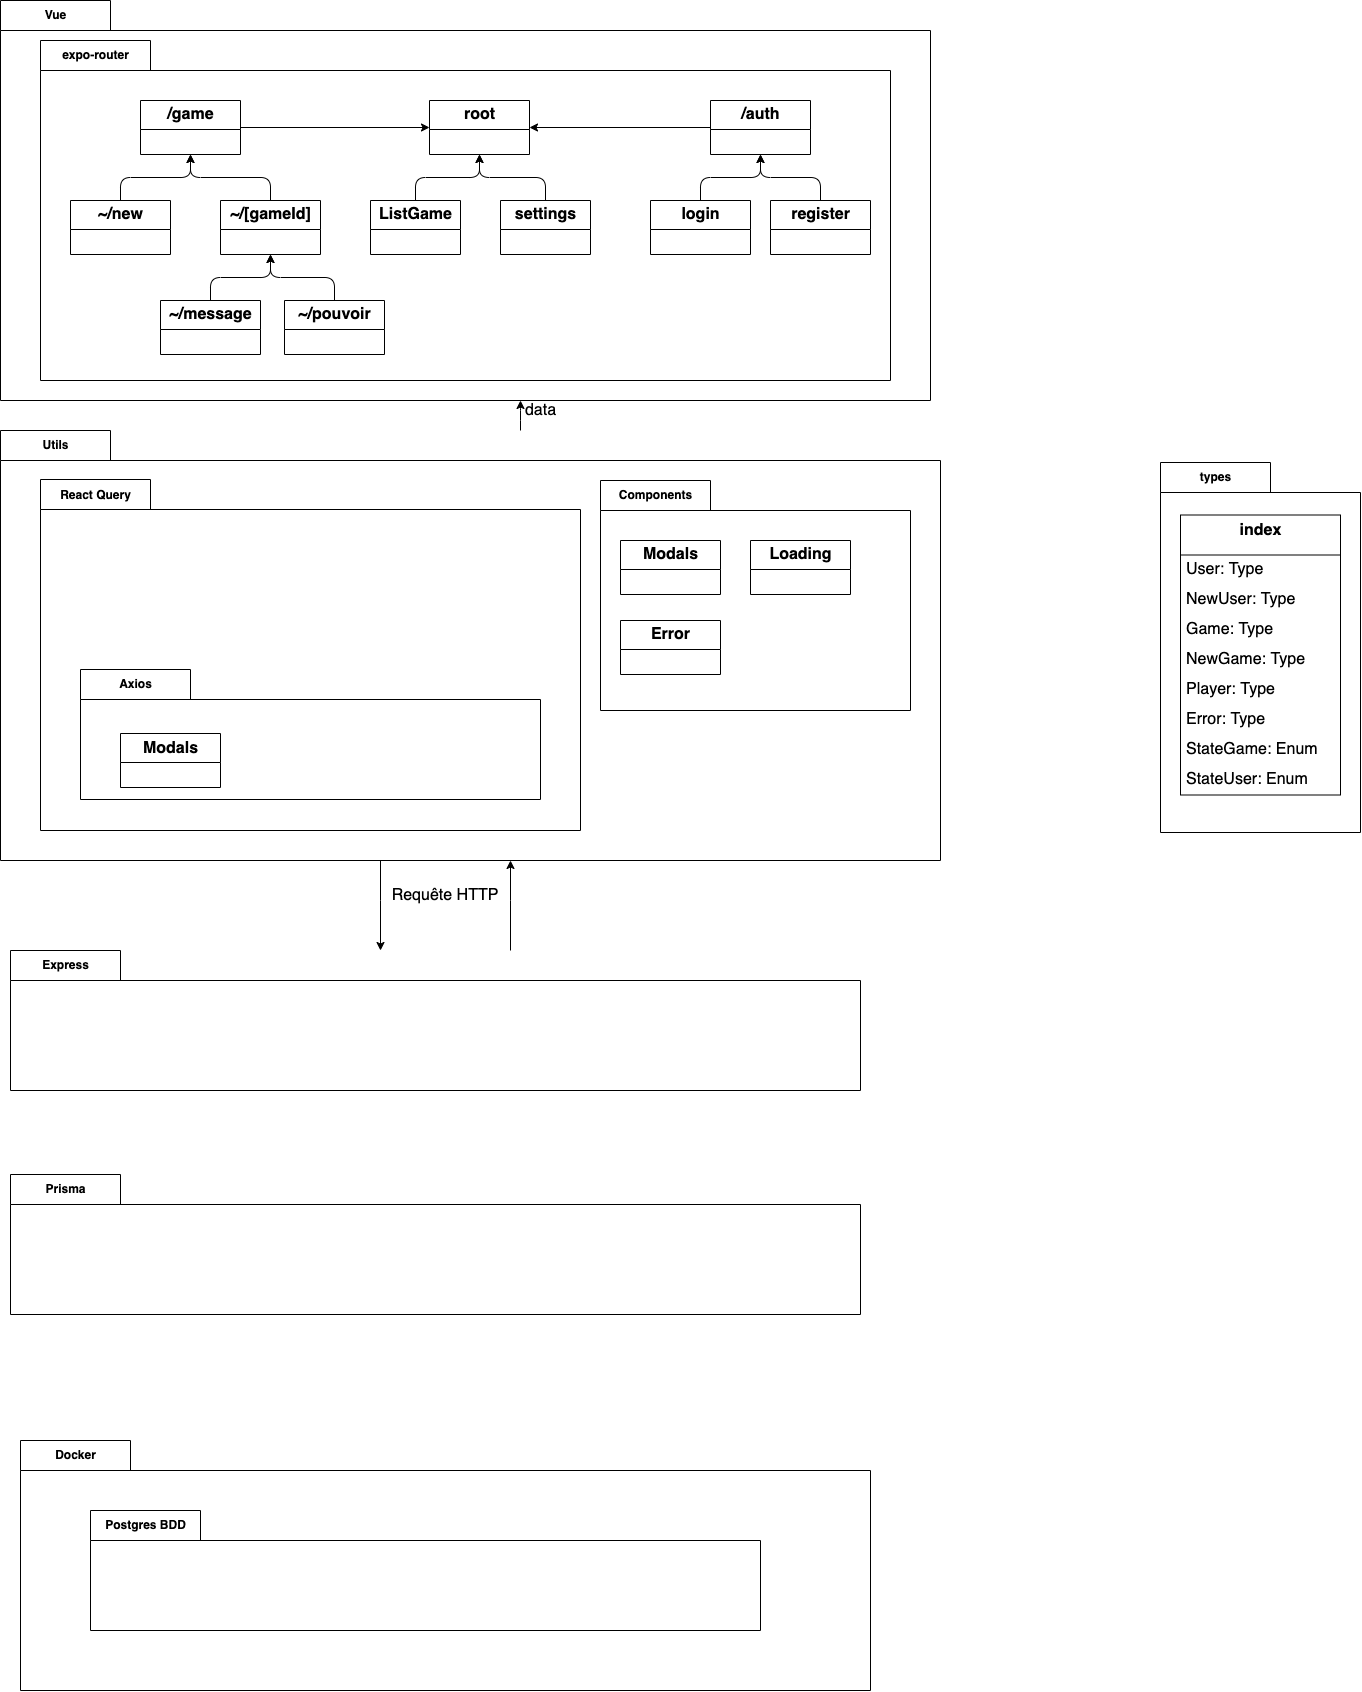

The diagram above was exported from draw.io. Its source (the exported page's mxGraphModel, read from the mxfile embedded in the PNG):
<mxGraphModel dx="2795" dy="1610" grid="1" gridSize="10" guides="1" tooltips="1" connect="1" arrows="1" fold="1" page="1" pageScale="1" pageWidth="827" pageHeight="1169" math="0" shadow="0">
  <root>
    <mxCell id="0" />
    <mxCell id="1" parent="0" />
    <mxCell id="3" value="Vue" style="shape=folder;fontStyle=1;tabWidth=110;tabHeight=30;tabPosition=left;html=1;boundedLbl=1;labelInHeader=1;container=1;collapsible=0;recursiveResize=0;" vertex="1" parent="1">
      <mxGeometry x="30" y="440" width="930" height="400" as="geometry" />
    </mxCell>
    <mxCell id="29" value="expo-router" style="shape=folder;fontStyle=1;tabWidth=110;tabHeight=30;tabPosition=left;html=1;boundedLbl=1;labelInHeader=1;container=1;collapsible=0;recursiveResize=0;" vertex="1" parent="3">
      <mxGeometry x="40" y="40" width="850" height="340" as="geometry" />
    </mxCell>
    <mxCell id="34" style="edgeStyle=orthogonalEdgeStyle;curved=1;html=1;fontSize=16;startArrow=classic;startFill=1;endArrow=none;endFill=0;" edge="1" parent="29" source="30" target="31">
      <mxGeometry relative="1" as="geometry" />
    </mxCell>
    <mxCell id="30" value="root" style="swimlane;fontStyle=1;align=center;verticalAlign=middle;childLayout=stackLayout;horizontal=1;startSize=29;horizontalStack=0;resizeParent=1;resizeParentMax=0;resizeLast=0;collapsible=0;marginBottom=0;html=1;fontSize=16;" vertex="1" parent="29">
      <mxGeometry x="389" y="60" width="100" height="54" as="geometry" />
    </mxCell>
    <mxCell id="31" value="/auth" style="swimlane;fontStyle=1;align=center;verticalAlign=middle;childLayout=stackLayout;horizontal=1;startSize=29;horizontalStack=0;resizeParent=1;resizeParentMax=0;resizeLast=0;collapsible=0;marginBottom=0;html=1;fontSize=16;" vertex="1" parent="29">
      <mxGeometry x="670" y="60" width="100" height="54" as="geometry" />
    </mxCell>
    <mxCell id="45" style="edgeStyle=orthogonalEdgeStyle;html=1;fontSize=16;startArrow=none;startFill=0;endArrow=classic;endFill=1;" edge="1" parent="29" source="32" target="30">
      <mxGeometry relative="1" as="geometry" />
    </mxCell>
    <mxCell id="32" value="/game" style="swimlane;fontStyle=1;align=center;verticalAlign=middle;childLayout=stackLayout;horizontal=1;startSize=29;horizontalStack=0;resizeParent=1;resizeParentMax=0;resizeLast=0;collapsible=0;marginBottom=0;html=1;fontSize=16;" vertex="1" parent="29">
      <mxGeometry x="100" y="60" width="100" height="54" as="geometry" />
    </mxCell>
    <mxCell id="51" style="edgeStyle=orthogonalEdgeStyle;html=1;fontSize=16;startArrow=none;startFill=0;endArrow=classic;endFill=1;" edge="1" parent="29" source="35" target="30">
      <mxGeometry relative="1" as="geometry" />
    </mxCell>
    <mxCell id="35" value="settings" style="swimlane;fontStyle=1;align=center;verticalAlign=middle;childLayout=stackLayout;horizontal=1;startSize=29;horizontalStack=0;resizeParent=1;resizeParentMax=0;resizeLast=0;collapsible=0;marginBottom=0;html=1;fontSize=16;" vertex="1" parent="29">
      <mxGeometry x="460" y="160" width="90" height="54" as="geometry" />
    </mxCell>
    <mxCell id="38" style="html=1;fontSize=16;startArrow=none;startFill=0;endArrow=classic;endFill=1;edgeStyle=orthogonalEdgeStyle;" edge="1" parent="29" source="36" target="32">
      <mxGeometry relative="1" as="geometry" />
    </mxCell>
    <mxCell id="36" value="~/new" style="swimlane;fontStyle=1;align=center;verticalAlign=middle;childLayout=stackLayout;horizontal=1;startSize=29;horizontalStack=0;resizeParent=1;resizeParentMax=0;resizeLast=0;collapsible=0;marginBottom=0;html=1;fontSize=16;" vertex="1" parent="29">
      <mxGeometry x="30" y="160" width="100" height="54" as="geometry" />
    </mxCell>
    <mxCell id="39" style="edgeStyle=orthogonalEdgeStyle;html=1;fontSize=16;startArrow=none;startFill=0;endArrow=classic;endFill=1;" edge="1" parent="29" source="37" target="32">
      <mxGeometry relative="1" as="geometry" />
    </mxCell>
    <mxCell id="37" value="~/[gameId]" style="swimlane;fontStyle=1;align=center;verticalAlign=middle;childLayout=stackLayout;horizontal=1;startSize=29;horizontalStack=0;resizeParent=1;resizeParentMax=0;resizeLast=0;collapsible=0;marginBottom=0;html=1;fontSize=16;" vertex="1" parent="29">
      <mxGeometry x="180" y="160" width="100" height="54" as="geometry" />
    </mxCell>
    <mxCell id="42" style="edgeStyle=orthogonalEdgeStyle;html=1;fontSize=16;startArrow=none;startFill=0;endArrow=classic;endFill=1;" edge="1" parent="29" source="41" target="37">
      <mxGeometry relative="1" as="geometry" />
    </mxCell>
    <mxCell id="41" value="~/message" style="swimlane;fontStyle=1;align=center;verticalAlign=middle;childLayout=stackLayout;horizontal=1;startSize=29;horizontalStack=0;resizeParent=1;resizeParentMax=0;resizeLast=0;collapsible=0;marginBottom=0;html=1;fontSize=16;" vertex="1" parent="29">
      <mxGeometry x="120" y="260" width="100" height="54" as="geometry" />
    </mxCell>
    <mxCell id="44" style="edgeStyle=orthogonalEdgeStyle;html=1;fontSize=16;startArrow=none;startFill=0;endArrow=classic;endFill=1;" edge="1" parent="29" source="43" target="37">
      <mxGeometry relative="1" as="geometry" />
    </mxCell>
    <mxCell id="43" value="~/pouvoir" style="swimlane;fontStyle=1;align=center;verticalAlign=middle;childLayout=stackLayout;horizontal=1;startSize=29;horizontalStack=0;resizeParent=1;resizeParentMax=0;resizeLast=0;collapsible=0;marginBottom=0;html=1;fontSize=16;" vertex="1" parent="29">
      <mxGeometry x="244" y="260" width="100" height="54" as="geometry" />
    </mxCell>
    <mxCell id="56" style="edgeStyle=orthogonalEdgeStyle;html=1;fontSize=16;startArrow=none;startFill=0;endArrow=classic;endFill=1;" edge="1" parent="29" source="46" target="31">
      <mxGeometry relative="1" as="geometry" />
    </mxCell>
    <mxCell id="46" value="login&lt;span style=&quot;color: rgba(0, 0, 0, 0); font-family: monospace; font-size: 0px; font-weight: 400; text-align: start;&quot;&gt;%3CmxGraphModel%3E%3Croot%3E%3CmxCell%20id%3D%220%22%2F%3E%3CmxCell%20id%3D%221%22%20parent%3D%220%22%2F%3E%3CmxCell%20id%3D%222%22%20style%3D%22edgeStyle%3DorthogonalEdgeStyle%3Bhtml%3D1%3BstartArrow%3Dclassic%3BstartFill%3D1%3BendArrow%3Dnone%3BendFill%3D0%3Bcurved%3D1%3B%22%20edge%3D%221%22%20parent%3D%221%22%3E%3CmxGeometry%20relative%3D%221%22%20as%3D%22geometry%22%3E%3CmxPoint%20x%3D%22540.090909090909%22%20y%3D%221280%22%20as%3D%22sourcePoint%22%2F%3E%3CmxPoint%20x%3D%22540.090909090909%22%20y%3D%221390%22%20as%3D%22targetPoint%22%2F%3E%3CArray%20as%3D%22points%22%3E%3CmxPoint%20x%3D%22540%22%20y%3D%221340%22%2F%3E%3CmxPoint%20x%3D%22540%22%20y%3D%221340%22%2F%3E%3C%2FArray%3E%3C%2FmxGeometry%3E%3C%2FmxCell%3E%3C%2Froot%3E%3C%2FmxGraphModel%3E&lt;/span&gt;" style="swimlane;fontStyle=1;align=center;verticalAlign=middle;childLayout=stackLayout;horizontal=1;startSize=29;horizontalStack=0;resizeParent=1;resizeParentMax=0;resizeLast=0;collapsible=0;marginBottom=0;html=1;fontSize=16;" vertex="1" parent="29">
      <mxGeometry x="610" y="160" width="100" height="54" as="geometry" />
    </mxCell>
    <mxCell id="49" style="edgeStyle=orthogonalEdgeStyle;html=1;fontSize=16;startArrow=none;startFill=0;endArrow=classic;endFill=1;" edge="1" parent="29" source="47" target="30">
      <mxGeometry relative="1" as="geometry" />
    </mxCell>
    <mxCell id="47" value="ListGame" style="swimlane;fontStyle=1;align=center;verticalAlign=middle;childLayout=stackLayout;horizontal=1;startSize=29;horizontalStack=0;resizeParent=1;resizeParentMax=0;resizeLast=0;collapsible=0;marginBottom=0;html=1;fontSize=16;" vertex="1" parent="29">
      <mxGeometry x="330" y="160" width="90" height="54" as="geometry" />
    </mxCell>
    <mxCell id="55" style="edgeStyle=orthogonalEdgeStyle;html=1;fontSize=16;startArrow=none;startFill=0;endArrow=classic;endFill=1;" edge="1" parent="29" source="54" target="31">
      <mxGeometry relative="1" as="geometry" />
    </mxCell>
    <mxCell id="54" value="register" style="swimlane;fontStyle=1;align=center;verticalAlign=middle;childLayout=stackLayout;horizontal=1;startSize=29;horizontalStack=0;resizeParent=1;resizeParentMax=0;resizeLast=0;collapsible=0;marginBottom=0;html=1;fontSize=16;" vertex="1" parent="29">
      <mxGeometry x="730" y="160" width="100" height="54" as="geometry" />
    </mxCell>
    <mxCell id="17" style="edgeStyle=orthogonalEdgeStyle;html=1;curved=1;" edge="1" parent="1" source="6" target="9">
      <mxGeometry relative="1" as="geometry">
        <Array as="points">
          <mxPoint x="410" y="1340" />
          <mxPoint x="410" y="1340" />
        </Array>
      </mxGeometry>
    </mxCell>
    <mxCell id="19" style="edgeStyle=orthogonalEdgeStyle;html=1;startArrow=classic;startFill=1;endArrow=none;endFill=0;curved=1;" edge="1" parent="1" source="6" target="9">
      <mxGeometry relative="1" as="geometry">
        <Array as="points">
          <mxPoint x="540" y="1340" />
          <mxPoint x="540" y="1340" />
        </Array>
      </mxGeometry>
    </mxCell>
    <mxCell id="78" value="data" style="edgeStyle=orthogonalEdgeStyle;html=1;fontSize=16;startArrow=none;startFill=0;endArrow=classic;endFill=1;" edge="1" parent="1" source="6" target="3">
      <mxGeometry x="0.3333" y="-20" relative="1" as="geometry">
        <Array as="points">
          <mxPoint x="550" y="850" />
          <mxPoint x="550" y="850" />
        </Array>
        <mxPoint as="offset" />
      </mxGeometry>
    </mxCell>
    <mxCell id="6" value="Utils" style="shape=folder;fontStyle=1;tabWidth=110;tabHeight=30;tabPosition=left;html=1;boundedLbl=1;labelInHeader=1;container=1;collapsible=0;recursiveResize=0;" vertex="1" parent="1">
      <mxGeometry x="30" y="870" width="940" height="430" as="geometry" />
    </mxCell>
    <mxCell id="8" value="React Query" style="shape=folder;fontStyle=1;tabWidth=110;tabHeight=30;tabPosition=left;html=1;boundedLbl=1;labelInHeader=1;container=1;collapsible=0;recursiveResize=0;" vertex="1" parent="6">
      <mxGeometry x="40" y="49" width="540" height="351" as="geometry" />
    </mxCell>
    <mxCell id="16" value="Axios" style="shape=folder;fontStyle=1;tabWidth=110;tabHeight=30;tabPosition=left;html=1;boundedLbl=1;labelInHeader=1;container=1;collapsible=0;recursiveResize=0;" vertex="1" parent="8">
      <mxGeometry x="40" y="190" width="460" height="130" as="geometry" />
    </mxCell>
    <mxCell id="27" value="Modals" style="swimlane;fontStyle=1;align=center;verticalAlign=middle;childLayout=stackLayout;horizontal=1;startSize=29;horizontalStack=0;resizeParent=1;resizeParentMax=0;resizeLast=0;collapsible=0;marginBottom=0;html=1;fontSize=16;" vertex="1" parent="16">
      <mxGeometry x="40" y="64" width="100" height="54" as="geometry" />
    </mxCell>
    <mxCell id="7" value="Components" style="shape=folder;fontStyle=1;tabWidth=110;tabHeight=30;tabPosition=left;html=1;boundedLbl=1;labelInHeader=1;container=1;collapsible=0;recursiveResize=0;" vertex="1" parent="6">
      <mxGeometry x="600" y="50" width="310" height="230" as="geometry" />
    </mxCell>
    <mxCell id="22" value="Modals" style="swimlane;fontStyle=1;align=center;verticalAlign=middle;childLayout=stackLayout;horizontal=1;startSize=29;horizontalStack=0;resizeParent=1;resizeParentMax=0;resizeLast=0;collapsible=0;marginBottom=0;html=1;fontSize=16;" vertex="1" parent="7">
      <mxGeometry x="20" y="60" width="100" height="54" as="geometry" />
    </mxCell>
    <mxCell id="25" value="Loading" style="swimlane;fontStyle=1;align=center;verticalAlign=middle;childLayout=stackLayout;horizontal=1;startSize=29;horizontalStack=0;resizeParent=1;resizeParentMax=0;resizeLast=0;collapsible=0;marginBottom=0;html=1;fontSize=16;" vertex="1" parent="7">
      <mxGeometry x="150" y="60" width="100" height="54" as="geometry" />
    </mxCell>
    <mxCell id="26" value="Error" style="swimlane;fontStyle=1;align=center;verticalAlign=middle;childLayout=stackLayout;horizontal=1;startSize=29;horizontalStack=0;resizeParent=1;resizeParentMax=0;resizeLast=0;collapsible=0;marginBottom=0;html=1;fontSize=16;" vertex="1" parent="7">
      <mxGeometry x="20" y="140" width="100" height="54" as="geometry" />
    </mxCell>
    <mxCell id="9" value="Express" style="shape=folder;fontStyle=1;tabWidth=110;tabHeight=30;tabPosition=left;html=1;boundedLbl=1;labelInHeader=1;container=1;collapsible=0;recursiveResize=0;" vertex="1" parent="1">
      <mxGeometry x="40" y="1390" width="850" height="140" as="geometry" />
    </mxCell>
    <mxCell id="10" value="Prisma" style="shape=folder;fontStyle=1;tabWidth=110;tabHeight=30;tabPosition=left;html=1;boundedLbl=1;labelInHeader=1;container=1;collapsible=0;recursiveResize=0;" vertex="1" parent="1">
      <mxGeometry x="40" y="1614" width="850" height="140" as="geometry" />
    </mxCell>
    <mxCell id="12" value="Docker" style="shape=folder;fontStyle=1;tabWidth=110;tabHeight=30;tabPosition=left;html=1;boundedLbl=1;labelInHeader=1;container=1;collapsible=0;recursiveResize=0;" vertex="1" parent="1">
      <mxGeometry x="50" y="1880" width="850" height="250" as="geometry" />
    </mxCell>
    <mxCell id="11" value="Postgres BDD" style="shape=folder;fontStyle=1;tabWidth=110;tabHeight=30;tabPosition=left;html=1;boundedLbl=1;labelInHeader=1;container=1;collapsible=0;recursiveResize=0;" vertex="1" parent="12">
      <mxGeometry x="70" y="70" width="670" height="120" as="geometry" />
    </mxCell>
    <mxCell id="21" value="Requête HTTP" style="text;html=1;strokeColor=none;fillColor=none;align=center;verticalAlign=middle;whiteSpace=wrap;rounded=0;fontSize=16;" vertex="1" parent="1">
      <mxGeometry x="410" y="1320" width="130" height="30" as="geometry" />
    </mxCell>
    <mxCell id="57" value="types" style="shape=folder;fontStyle=1;tabWidth=110;tabHeight=30;tabPosition=left;html=1;boundedLbl=1;labelInHeader=1;container=1;collapsible=0;recursiveResize=0;" vertex="1" parent="1">
      <mxGeometry x="1190" y="902" width="200" height="370" as="geometry" />
    </mxCell>
    <mxCell id="58" value="&lt;b&gt;index&lt;/b&gt;" style="swimlane;fontStyle=0;align=center;verticalAlign=top;childLayout=stackLayout;horizontal=1;startSize=40;horizontalStack=0;resizeParent=1;resizeParentMax=0;resizeLast=0;collapsible=0;marginBottom=0;html=1;fontSize=16;" vertex="1" parent="57">
      <mxGeometry x="20" y="52.5" width="160" height="280" as="geometry" />
    </mxCell>
    <mxCell id="60" value="User: Type" style="text;html=1;strokeColor=none;fillColor=none;align=left;verticalAlign=middle;spacingLeft=4;spacingRight=4;overflow=hidden;rotatable=0;points=[[0,0.5],[1,0.5]];portConstraint=eastwest;fontSize=16;" vertex="1" parent="58">
      <mxGeometry y="40" width="160" height="30" as="geometry" />
    </mxCell>
    <mxCell id="68" value="NewUser: Type" style="text;html=1;strokeColor=none;fillColor=none;align=left;verticalAlign=middle;spacingLeft=4;spacingRight=4;overflow=hidden;rotatable=0;points=[[0,0.5],[1,0.5]];portConstraint=eastwest;fontSize=16;" vertex="1" parent="58">
      <mxGeometry y="70" width="160" height="30" as="geometry" />
    </mxCell>
    <mxCell id="66" value="Game: Type" style="text;html=1;strokeColor=none;fillColor=none;align=left;verticalAlign=middle;spacingLeft=4;spacingRight=4;overflow=hidden;rotatable=0;points=[[0,0.5],[1,0.5]];portConstraint=eastwest;fontSize=16;" vertex="1" parent="58">
      <mxGeometry y="100" width="160" height="30" as="geometry" />
    </mxCell>
    <mxCell id="77" value="NewGame: Type" style="text;html=1;strokeColor=none;fillColor=none;align=left;verticalAlign=middle;spacingLeft=4;spacingRight=4;overflow=hidden;rotatable=0;points=[[0,0.5],[1,0.5]];portConstraint=eastwest;fontSize=16;" vertex="1" parent="58">
      <mxGeometry y="130" width="160" height="30" as="geometry" />
    </mxCell>
    <mxCell id="76" value="Player: Type" style="text;html=1;strokeColor=none;fillColor=none;align=left;verticalAlign=middle;spacingLeft=4;spacingRight=4;overflow=hidden;rotatable=0;points=[[0,0.5],[1,0.5]];portConstraint=eastwest;fontSize=16;" vertex="1" parent="58">
      <mxGeometry y="160" width="160" height="30" as="geometry" />
    </mxCell>
    <mxCell id="65" value="Error: Type" style="text;html=1;strokeColor=none;fillColor=none;align=left;verticalAlign=middle;spacingLeft=4;spacingRight=4;overflow=hidden;rotatable=0;points=[[0,0.5],[1,0.5]];portConstraint=eastwest;fontSize=16;" vertex="1" parent="58">
      <mxGeometry y="190" width="160" height="30" as="geometry" />
    </mxCell>
    <mxCell id="67" value="StateGame: Enum" style="text;html=1;strokeColor=none;fillColor=none;align=left;verticalAlign=middle;spacingLeft=4;spacingRight=4;overflow=hidden;rotatable=0;points=[[0,0.5],[1,0.5]];portConstraint=eastwest;fontSize=16;" vertex="1" parent="58">
      <mxGeometry y="220" width="160" height="30" as="geometry" />
    </mxCell>
    <mxCell id="64" value="StateUser: Enum" style="text;html=1;strokeColor=none;fillColor=none;align=left;verticalAlign=middle;spacingLeft=4;spacingRight=4;overflow=hidden;rotatable=0;points=[[0,0.5],[1,0.5]];portConstraint=eastwest;fontSize=16;" vertex="1" parent="58">
      <mxGeometry y="250" width="160" height="30" as="geometry" />
    </mxCell>
  </root>
</mxGraphModel>